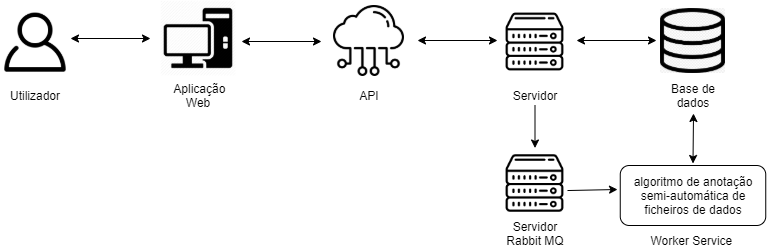

The diagram above was exported from draw.io. Its source (the exported page's mxGraphModel, read from the mxfile embedded in the PNG):
<mxGraphModel dx="1422" dy="713" grid="1" gridSize="10" guides="1" tooltips="1" connect="1" arrows="1" fold="1" page="1" pageScale="1" pageWidth="827" pageHeight="1169" math="0" shadow="0">
  <root>
    <mxCell id="0" />
    <mxCell id="1" parent="0" />
    <mxCell id="0_k6-7-gBFnaidTuNq54-5" value="" style="shape=image;html=1;verticalLabelPosition=bottom;labelBackgroundColor=#ffffff;verticalAlign=top;imageAspect=1;aspect=fixed;image=https://cdn1.iconfinder.com/data/icons/home-appliances-49/100/Home_Appliances_9-512.png;" parent="1" vertex="1">
      <mxGeometry x="210" y="285" width="76" height="76" as="geometry" />
    </mxCell>
    <mxCell id="0_k6-7-gBFnaidTuNq54-6" value="" style="shape=image;html=1;verticalLabelPosition=bottom;labelBackgroundColor=#ffffff;verticalAlign=top;imageAspect=1;aspect=fixed;image=https://image.flaticon.com/icons/png/512/115/115804.png;" parent="1" vertex="1">
      <mxGeometry x="383" y="290" width="71" height="71" as="geometry" />
    </mxCell>
    <mxCell id="0_k6-7-gBFnaidTuNq54-7" value="" style="shape=image;html=1;verticalLabelPosition=bottom;labelBackgroundColor=#ffffff;verticalAlign=top;imageAspect=1;aspect=fixed;image=https://www.freepnglogos.com/uploads/server-png/server-icon-download-icons-17.png;" parent="1" vertex="1">
      <mxGeometry x="549" y="291" width="71" height="71" as="geometry" />
    </mxCell>
    <mxCell id="0_k6-7-gBFnaidTuNq54-8" value="" style="shape=image;html=1;verticalLabelPosition=bottom;labelBackgroundColor=#ffffff;verticalAlign=top;imageAspect=1;aspect=fixed;image=https://clipartart.com/images/database-icon-clipart.jpg;" parent="1" vertex="1">
      <mxGeometry x="710" y="293" width="65" height="65" as="geometry" />
    </mxCell>
    <mxCell id="0_k6-7-gBFnaidTuNq54-9" value="" style="shape=image;html=1;verticalLabelPosition=bottom;labelBackgroundColor=#ffffff;verticalAlign=top;imageAspect=1;aspect=fixed;image=https://icons-for-free.com/iconfiles/png/512/friend+human+man+member+person+profile+user+users+icon-1320168707291252637.png;" parent="1" vertex="1">
      <mxGeometry x="50" y="291" width="70" height="70" as="geometry" />
    </mxCell>
    <mxCell id="0_k6-7-gBFnaidTuNq54-10" value="Utilizador" style="text;html=1;strokeColor=none;fillColor=none;align=center;verticalAlign=middle;whiteSpace=wrap;rounded=0;" parent="1" vertex="1">
      <mxGeometry x="65" y="370" width="40" height="20" as="geometry" />
    </mxCell>
    <mxCell id="0_k6-7-gBFnaidTuNq54-11" value="&amp;nbsp;Aplicação Web" style="text;html=1;strokeColor=none;fillColor=none;align=center;verticalAlign=middle;whiteSpace=wrap;rounded=0;" parent="1" vertex="1">
      <mxGeometry x="217" y="370" width="62" height="20" as="geometry" />
    </mxCell>
    <mxCell id="0_k6-7-gBFnaidTuNq54-12" value="API" style="text;html=1;strokeColor=none;fillColor=none;align=center;verticalAlign=middle;whiteSpace=wrap;rounded=0;" parent="1" vertex="1">
      <mxGeometry x="398.5" y="370" width="40" height="20" as="geometry" />
    </mxCell>
    <mxCell id="0_k6-7-gBFnaidTuNq54-13" value="Servidor" style="text;html=1;strokeColor=none;fillColor=none;align=center;verticalAlign=middle;whiteSpace=wrap;rounded=0;" parent="1" vertex="1">
      <mxGeometry x="564.5" y="370" width="40" height="20" as="geometry" />
    </mxCell>
    <mxCell id="0_k6-7-gBFnaidTuNq54-15" value="Base de dados" style="text;html=1;strokeColor=none;fillColor=none;align=center;verticalAlign=middle;whiteSpace=wrap;rounded=0;" parent="1" vertex="1">
      <mxGeometry x="718.75" y="370" width="47.5" height="20" as="geometry" />
    </mxCell>
    <mxCell id="0_k6-7-gBFnaidTuNq54-16" value="" style="endArrow=classic;startArrow=classic;html=1;" parent="1" edge="1">
      <mxGeometry width="50" height="50" relative="1" as="geometry">
        <mxPoint x="120" y="323" as="sourcePoint" />
        <mxPoint x="200" y="323" as="targetPoint" />
      </mxGeometry>
    </mxCell>
    <mxCell id="0_k6-7-gBFnaidTuNq54-17" value="algoritmo de anotação semi-automática de ficheiros de dados" style="rounded=1;whiteSpace=wrap;html=1;" parent="1" vertex="1">
      <mxGeometry x="669.75" y="450" width="145.5" height="60" as="geometry" />
    </mxCell>
    <mxCell id="0_k6-7-gBFnaidTuNq54-20" value="" style="endArrow=classic;startArrow=classic;html=1;" parent="1" edge="1">
      <mxGeometry width="50" height="50" relative="1" as="geometry">
        <mxPoint x="291" y="326" as="sourcePoint" />
        <mxPoint x="371" y="326" as="targetPoint" />
      </mxGeometry>
    </mxCell>
    <mxCell id="0_k6-7-gBFnaidTuNq54-21" value="" style="endArrow=classic;startArrow=classic;html=1;" parent="1" edge="1">
      <mxGeometry width="50" height="50" relative="1" as="geometry">
        <mxPoint x="467" y="325" as="sourcePoint" />
        <mxPoint x="547" y="325" as="targetPoint" />
      </mxGeometry>
    </mxCell>
    <mxCell id="0_k6-7-gBFnaidTuNq54-22" value="" style="endArrow=classic;startArrow=classic;html=1;" parent="1" edge="1">
      <mxGeometry width="50" height="50" relative="1" as="geometry">
        <mxPoint x="626" y="325" as="sourcePoint" />
        <mxPoint x="706" y="325" as="targetPoint" />
      </mxGeometry>
    </mxCell>
    <mxCell id="pM94c-hRPfrLM1g0Lbwx-1" value="Worker Service&amp;nbsp;" style="text;html=1;strokeColor=none;fillColor=none;align=center;verticalAlign=middle;whiteSpace=wrap;rounded=0;" vertex="1" parent="1">
      <mxGeometry x="684.75" y="515" width="115.5" height="20" as="geometry" />
    </mxCell>
    <mxCell id="pM94c-hRPfrLM1g0Lbwx-3" value="" style="shape=image;html=1;verticalLabelPosition=bottom;labelBackgroundColor=#ffffff;verticalAlign=top;imageAspect=1;aspect=fixed;image=https://www.freepnglogos.com/uploads/server-png/server-icon-download-icons-17.png;" vertex="1" parent="1">
      <mxGeometry x="549" y="432.5" width="71" height="71" as="geometry" />
    </mxCell>
    <mxCell id="pM94c-hRPfrLM1g0Lbwx-4" value="Servidor Rabbit MQ" style="text;html=1;strokeColor=none;fillColor=none;align=center;verticalAlign=middle;whiteSpace=wrap;rounded=0;" vertex="1" parent="1">
      <mxGeometry x="546.5" y="507.5" width="76" height="20" as="geometry" />
    </mxCell>
    <mxCell id="pM94c-hRPfrLM1g0Lbwx-5" value="" style="endArrow=classic;html=1;exitX=0.5;exitY=1;exitDx=0;exitDy=0;entryX=0.5;entryY=0;entryDx=0;entryDy=0;" edge="1" parent="1" source="0_k6-7-gBFnaidTuNq54-13" target="pM94c-hRPfrLM1g0Lbwx-3">
      <mxGeometry width="50" height="50" relative="1" as="geometry">
        <mxPoint x="634.75" y="432.5" as="sourcePoint" />
        <mxPoint x="684.75" y="382.5" as="targetPoint" />
      </mxGeometry>
    </mxCell>
    <mxCell id="pM94c-hRPfrLM1g0Lbwx-6" value="" style="endArrow=classic;html=1;entryX=0.002;entryY=0.4;entryDx=0;entryDy=0;entryPerimeter=0;exitX=1;exitY=0.599;exitDx=0;exitDy=0;exitPerimeter=0;" edge="1" parent="1">
      <mxGeometry width="50" height="50" relative="1" as="geometry">
        <mxPoint x="617" y="475.029" as="sourcePoint" />
        <mxPoint x="667.0410000000002" y="474" as="targetPoint" />
      </mxGeometry>
    </mxCell>
    <mxCell id="pM94c-hRPfrLM1g0Lbwx-7" value="" style="endArrow=classic;startArrow=classic;html=1;entryX=0.5;entryY=0;entryDx=0;entryDy=0;" edge="1" parent="1">
      <mxGeometry width="50" height="50" relative="1" as="geometry">
        <mxPoint x="743" y="398" as="sourcePoint" />
        <mxPoint x="742.5" y="448" as="targetPoint" />
      </mxGeometry>
    </mxCell>
  </root>
</mxGraphModel>